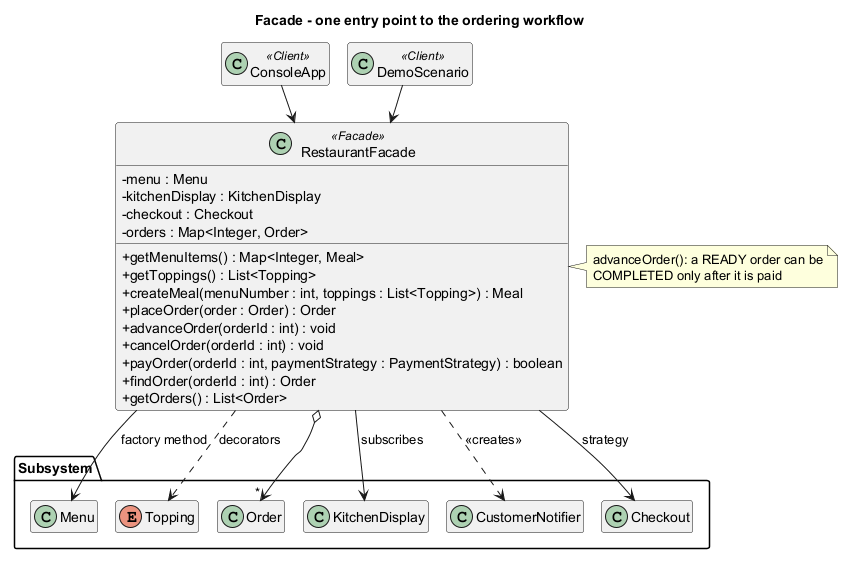

The diagram above was rendered by PlantUML. Its source (embedded in the PNG):
@startuml 06-facade
!pragma layout smetana
title Facade - one entry point to the ordering workflow
skinparam classAttributeIconSize 0
skinparam shadowing false
hide empty members

class ConsoleApp <<Client>>
class DemoScenario <<Client>>

class RestaurantFacade <<Facade>> {
  -menu : Menu
  -kitchenDisplay : KitchenDisplay
  -checkout : Checkout
  -orders : Map<Integer, Order>
  +getMenuItems() : Map<Integer, Meal>
  +getToppings() : List<Topping>
  +createMeal(menuNumber : int, toppings : List<Topping>) : Meal
  +placeOrder(order : Order) : Order
  +advanceOrder(orderId : int) : void
  +cancelOrder(orderId : int) : void
  +payOrder(orderId : int, paymentStrategy : PaymentStrategy) : boolean
  +findOrder(orderId : int) : Order
  +getOrders() : List<Order>
}

package "Subsystem" {
  class Menu
  enum Topping
  class Order
  class KitchenDisplay
  class CustomerNotifier
  class Checkout
}

ConsoleApp --> RestaurantFacade
DemoScenario --> RestaurantFacade

RestaurantFacade --> Menu : factory method
RestaurantFacade ..> Topping : decorators
RestaurantFacade o--> "*" Order
RestaurantFacade --> KitchenDisplay : subscribes
RestaurantFacade ..> CustomerNotifier : <<creates>>
RestaurantFacade --> Checkout : strategy

note right of RestaurantFacade
  advanceOrder(): a READY order can be
  COMPLETED only after it is paid
end note
@enduml